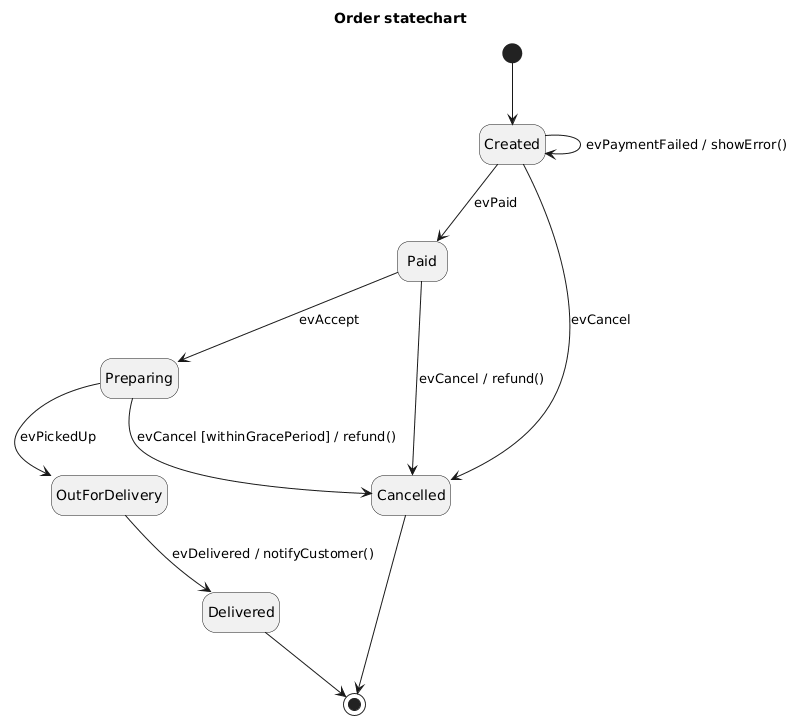

The diagram above was rendered by PlantUML. Its source (embedded in the PNG):
@startuml
skinparam shadowing false
hide empty description

title Order statechart

[*] --> Created

Created --> Paid : evPaid
Created --> Created : evPaymentFailed / showError()
Created --> Cancelled : evCancel

Paid --> Preparing : evAccept
Paid --> Cancelled : evCancel / refund()

Preparing --> OutForDelivery : evPickedUp
Preparing --> Cancelled : evCancel [withinGracePeriod] / refund()

OutForDelivery --> Delivered : evDelivered / notifyCustomer()

Delivered --> [*]
Cancelled --> [*]
@enduml